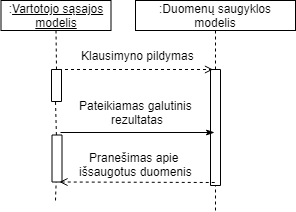

The diagram above was exported from draw.io. Its source (the exported page's mxGraphModel, read from the mxfile embedded in the PNG):
<mxGraphModel dx="1597" dy="-686" grid="1" gridSize="10" guides="1" tooltips="1" connect="1" arrows="1" fold="1" page="1" pageScale="1" pageWidth="827" pageHeight="1169" math="0" shadow="0">
  <root>
    <mxCell id="0" />
    <mxCell id="1" parent="0" />
    <mxCell id="u62dXgDXQbyvqBKbDO1r-81" value="Klausimyno pildymas" style="text;html=1;align=center;verticalAlign=middle;resizable=0;points=[];;autosize=1;" parent="1" vertex="1">
      <mxGeometry x="-613" y="1280" width="130" height="20" as="geometry" />
    </mxCell>
    <mxCell id="u62dXgDXQbyvqBKbDO1r-159" value="" style="rounded=0;whiteSpace=wrap;html=1;fillColor=#ffffff;rotation=-90;" parent="1" vertex="1">
      <mxGeometry x="-528" y="1357" width="116" height="10" as="geometry" />
    </mxCell>
    <mxCell id="u62dXgDXQbyvqBKbDO1r-162" value="" style="endArrow=open;html=1;exitX=1;exitY=0.75;exitDx=0;exitDy=0;endFill=0;dashed=1;entryX=1;entryY=0.25;entryDx=0;entryDy=0;" parent="1" source="ynezyUHKTigBAQTrFIUT-1" target="u62dXgDXQbyvqBKbDO1r-159" edge="1">
      <mxGeometry width="50" height="50" relative="1" as="geometry">
        <mxPoint x="-675" y="1415" as="sourcePoint" />
        <mxPoint x="-480" y="1304" as="targetPoint" />
      </mxGeometry>
    </mxCell>
    <mxCell id="u62dXgDXQbyvqBKbDO1r-166" value="" style="endArrow=none;dashed=1;html=1;entryX=0.5;entryY=1;entryDx=0;entryDy=0;exitX=1;exitY=0.5;exitDx=0;exitDy=0;" parent="1" source="u62dXgDXQbyvqBKbDO1r-159" target="u62dXgDXQbyvqBKbDO1r-2" edge="1">
      <mxGeometry width="50" height="50" relative="1" as="geometry">
        <mxPoint x="-535" y="1395" as="sourcePoint" />
        <mxPoint x="-470.0000000000002" y="1284.9999999999998" as="targetPoint" />
      </mxGeometry>
    </mxCell>
    <mxCell id="u62dXgDXQbyvqBKbDO1r-169" value="" style="endArrow=none;dashed=1;html=1;entryX=0;entryY=0.5;entryDx=0;entryDy=0;" parent="1" target="u62dXgDXQbyvqBKbDO1r-159" edge="1">
      <mxGeometry width="50" height="50" relative="1" as="geometry">
        <mxPoint x="-470" y="1445" as="sourcePoint" />
        <mxPoint x="-464.9999999999999" y="1465" as="targetPoint" />
      </mxGeometry>
    </mxCell>
    <mxCell id="u62dXgDXQbyvqBKbDO1r-7" value=":&lt;u&gt;Vartotojo sąsajos modelis&lt;/u&gt;" style="rounded=0;whiteSpace=wrap;html=1;fillColor=none;" parent="1" vertex="1">
      <mxGeometry x="-684.5" y="1235" width="110" height="30" as="geometry" />
    </mxCell>
    <mxCell id="u62dXgDXQbyvqBKbDO1r-2" value=":Duomenų saugyklos modelis" style="rounded=0;whiteSpace=wrap;html=1;fillColor=none;" parent="1" vertex="1">
      <mxGeometry x="-550" y="1235" width="160" height="30" as="geometry" />
    </mxCell>
    <mxCell id="ynezyUHKTigBAQTrFIUT-1" value="" style="rounded=0;whiteSpace=wrap;html=1;fillColor=#ffffff;rotation=-90;" vertex="1" parent="1">
      <mxGeometry x="-645" y="1315" width="32" height="10" as="geometry" />
    </mxCell>
    <mxCell id="u62dXgDXQbyvqBKbDO1r-153" value="" style="endArrow=none;dashed=1;html=1;entryX=0.5;entryY=1;entryDx=0;entryDy=0;exitX=1;exitY=0.5;exitDx=0;exitDy=0;" parent="1" source="ynezyUHKTigBAQTrFIUT-1" target="u62dXgDXQbyvqBKbDO1r-7" edge="1">
      <mxGeometry width="50" height="50" relative="1" as="geometry">
        <mxPoint x="-630" y="1285" as="sourcePoint" />
        <mxPoint x="-555" y="1175" as="targetPoint" />
      </mxGeometry>
    </mxCell>
    <mxCell id="ynezyUHKTigBAQTrFIUT-2" value="" style="endArrow=none;dashed=1;html=1;" edge="1" parent="1" source="ynezyUHKTigBAQTrFIUT-7">
      <mxGeometry width="50" height="50" relative="1" as="geometry">
        <mxPoint x="-630" y="1435" as="sourcePoint" />
        <mxPoint x="-630" y="1335" as="targetPoint" />
      </mxGeometry>
    </mxCell>
    <mxCell id="ynezyUHKTigBAQTrFIUT-7" value="" style="rounded=0;whiteSpace=wrap;html=1;fillColor=#ffffff;rotation=-90;" vertex="1" parent="1">
      <mxGeometry x="-652" y="1388" width="47" height="10" as="geometry" />
    </mxCell>
    <mxCell id="ynezyUHKTigBAQTrFIUT-8" value="" style="endArrow=none;dashed=1;html=1;" edge="1" parent="1" target="ynezyUHKTigBAQTrFIUT-7">
      <mxGeometry width="50" height="50" relative="1" as="geometry">
        <mxPoint x="-630" y="1435" as="sourcePoint" />
        <mxPoint x="-630" y="1335" as="targetPoint" />
      </mxGeometry>
    </mxCell>
    <mxCell id="ynezyUHKTigBAQTrFIUT-9" value="Pateikiamas galutinis&amp;nbsp;&lt;br&gt;rezultatas" style="text;html=1;align=center;verticalAlign=middle;resizable=0;points=[];;autosize=1;" vertex="1" parent="1">
      <mxGeometry x="-613" y="1332" width="130" height="30" as="geometry" />
    </mxCell>
    <mxCell id="ynezyUHKTigBAQTrFIUT-13" value="" style="endArrow=classicThin;html=1;endFill=1;" edge="1" parent="1">
      <mxGeometry width="50" height="50" relative="1" as="geometry">
        <mxPoint x="-625" y="1367" as="sourcePoint" />
        <mxPoint x="-471" y="1367" as="targetPoint" />
      </mxGeometry>
    </mxCell>
    <mxCell id="ynezyUHKTigBAQTrFIUT-15" value="" style="endArrow=none;html=1;endFill=0;exitX=0;exitY=0.75;exitDx=0;exitDy=0;startArrow=open;startFill=0;dashed=1;" edge="1" parent="1" source="ynezyUHKTigBAQTrFIUT-7">
      <mxGeometry width="50" height="50" relative="1" as="geometry">
        <mxPoint x="-623" y="1450" as="sourcePoint" />
        <mxPoint x="-470" y="1417" as="targetPoint" />
      </mxGeometry>
    </mxCell>
    <mxCell id="ynezyUHKTigBAQTrFIUT-16" value="Pranešimas apie &lt;br&gt;išsaugotus duomenis" style="text;html=1;resizable=0;points=[];autosize=1;align=center;verticalAlign=top;spacingTop=-4;" vertex="1" parent="1">
      <mxGeometry x="-615" y="1383" width="130" height="30" as="geometry" />
    </mxCell>
  </root>
</mxGraphModel>